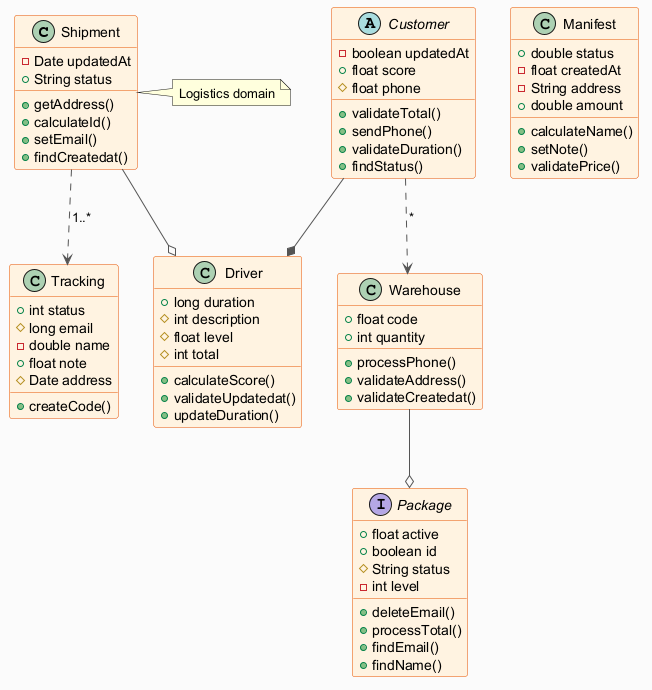

The diagram above was rendered by PlantUML. Its source (embedded in the PNG):
@startuml
skinparam backgroundColor #FAFAFA
skinparam classBackgroundColor #FFF3E0
skinparam classBorderColor #E65100
skinparam ArrowColor #555555
class Shipment {
  -Date updatedAt
  +String status
  +getAddress()
  +calculateId()
  +setEmail()
  +findCreatedat()
}
class Manifest {
  +double status
  -float createdAt
  -String address
  +double amount
  +calculateName()
  +setNote()
  +validatePrice()
}
class Warehouse {
  +float code
  +int quantity
  +processPhone()
  +validateAddress()
  +validateCreatedat()
}
interface Package {
  +float active
  +boolean id
  #String status
  -int level
  +deleteEmail()
  +processTotal()
  +findEmail()
  +findName()
}
class Driver {
  +long duration
  #int description
  #float level
  #int total
  +calculateScore()
  +validateUpdatedat()
  +updateDuration()
}
class Tracking {
  +int status
  #long email
  -double name
  +float note
  #Date address
  +createCode()
}
abstract class Customer {
  -boolean updatedAt
  +float score
  #float phone
  +validateTotal()
  +sendPhone()
  +validateDuration()
  +findStatus()
}
Customer --* Driver
Shipment --o Driver
Shipment ..> Tracking : "1..*"
Warehouse --o Package
Customer ..> Warehouse : "*"
note right of Shipment : Logistics domain
@enduml